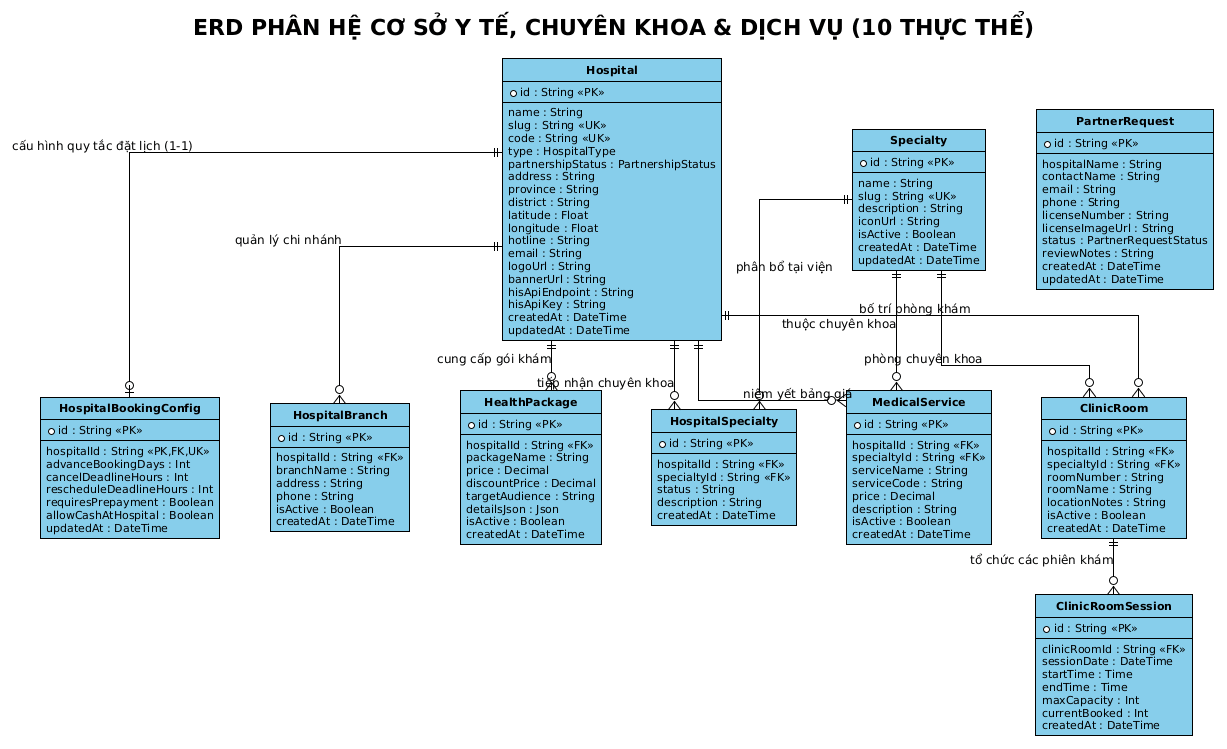

The diagram above was rendered by PlantUML. Its source (embedded in the PNG):
@startuml
!theme plain
skinparam backgroundColor #FFFFFF
skinparam shadowing false
skinparam roundcorner 0
skinparam defaultFontName Arial
skinparam defaultFontSize 12
skinparam defaultFontColor #000000

skinparam ArrowColor #000000
skinparam ArrowFontColor #000000
skinparam ArrowThickness 1

skinparam ClassBackgroundColor #87CEEB
skinparam ClassHeaderBackgroundColor #87CEEB
skinparam ClassBorderColor #000000
skinparam ClassBorderThickness 1
skinparam ClassFontColor #000000
skinparam ClassFontSize 12
skinparam ClassFontStyle bold
skinparam ClassAttributeFontColor #000000
skinparam ClassAttributeFontSize 11
skinparam ClassAttributeFontName Arial

skinparam EntityBackgroundColor #87CEEB
skinparam EntityHeaderBackgroundColor #87CEEB
skinparam EntityBorderColor #000000
skinparam EntityBorderThickness 1
skinparam EntityFontColor #000000
skinparam EntityFontSize 12
skinparam EntityFontStyle bold
skinparam EntityAttributeFontColor #000000
skinparam EntityAttributeFontSize 11
skinparam EntityAttributeFontName Arial

skinparam packageBackgroundColor #FFFFFF
skinparam packageBorderColor #000000
skinparam packageBorderThickness 1
skinparam packageFontColor #000000
skinparam packageFontSize 12
skinparam packageFontStyle bold
skinparam packageStyle rectangle

skinparam nodesep 50
skinparam ranksep 50
skinparam linetype ortho

hide circle

title ERD PHÂN HỆ CƠ SỞ Y TẾ, CHUYÊN KHOA & DỊCH VỤ (10 THỰC THỂ)

entity "Hospital" as Hospital {
    * id : String <<PK>>
    --
    name : String
    slug : String <<UK>>
    code : String <<UK>>
    type : HospitalType
    partnershipStatus : PartnershipStatus
    address : String
    province : String
    district : String
    latitude : Float
    longitude : Float
    hotline : String
    email : String
    logoUrl : String
    bannerUrl : String
    hisApiEndpoint : String
    hisApiKey : String
    createdAt : DateTime
    updatedAt : DateTime
}

entity "HospitalBookingConfig" as HospitalBookingConfig {
    * id : String <<PK>>
    --
    hospitalId : String <<PK,FK,UK>>
    advanceBookingDays : Int
    cancelDeadlineHours : Int
    rescheduleDeadlineHours : Int
    requiresPrepayment : Boolean
    allowCashAtHospital : Boolean
    updatedAt : DateTime
}

entity "HospitalBranch" as HospitalBranch {
    * id : String <<PK>>
    --
    hospitalId : String <<FK>>
    branchName : String
    address : String
    phone : String
    isActive : Boolean
    createdAt : DateTime
}

entity "Specialty" as Specialty {
    * id : String <<PK>>
    --
    name : String
    slug : String <<UK>>
    description : String
    iconUrl : String
    isActive : Boolean
    createdAt : DateTime
    updatedAt : DateTime
}

entity "HospitalSpecialty" as HospitalSpecialty {
    * id : String <<PK>>
    --
    hospitalId : String <<FK>>
    specialtyId : String <<FK>>
    status : String
    description : String
    createdAt : DateTime
}

entity "MedicalService" as MedicalService {
    * id : String <<PK>>
    --
    hospitalId : String <<FK>>
    specialtyId : String <<FK>>
    serviceName : String
    serviceCode : String
    price : Decimal
    description : String
    isActive : Boolean
    createdAt : DateTime
}

entity "ClinicRoom" as ClinicRoom {
    * id : String <<PK>>
    --
    hospitalId : String <<FK>>
    specialtyId : String <<FK>>
    roomNumber : String
    roomName : String
    locationNotes : String
    isActive : Boolean
    createdAt : DateTime
}

entity "ClinicRoomSession" as ClinicRoomSession {
    * id : String <<PK>>
    --
    clinicRoomId : String <<FK>>
    sessionDate : DateTime
    startTime : Time
    endTime : Time
    maxCapacity : Int
    currentBooked : Int
    createdAt : DateTime
}

entity "HealthPackage" as HealthPackage {
    * id : String <<PK>>
    --
    hospitalId : String <<FK>>
    packageName : String
    price : Decimal
    discountPrice : Decimal
    targetAudience : String
    detailsJson : Json
    isActive : Boolean
    createdAt : DateTime
}

entity "PartnerRequest" as PartnerRequest {
    * id : String <<PK>>
    --
    hospitalName : String
    contactName : String
    email : String
    phone : String
    licenseNumber : String
    licenseImageUrl : String
    status : PartnerRequestStatus
    reviewNotes : String
    createdAt : DateTime
    updatedAt : DateTime
}

Hospital ||--o| HospitalBookingConfig : "cấu hình quy tắc đặt lịch (1-1)"
Hospital ||--o{ HospitalBranch : "quản lý chi nhánh"
Hospital ||--o{ HospitalSpecialty : "tiếp nhận chuyên khoa"
Specialty ||--o{ HospitalSpecialty : "phân bổ tại viện"
Hospital ||--o{ MedicalService : "niêm yết bảng giá"
Specialty ||--o{ MedicalService : "thuộc chuyên khoa"
Hospital ||--o{ ClinicRoom : "bố trí phòng khám"
Specialty ||--o{ ClinicRoom : "phòng chuyên khoa"
ClinicRoom ||--o{ ClinicRoomSession : "tổ chức các phiên khám"
Hospital ||--o{ HealthPackage : "cung cấp gói khám"
@enduml